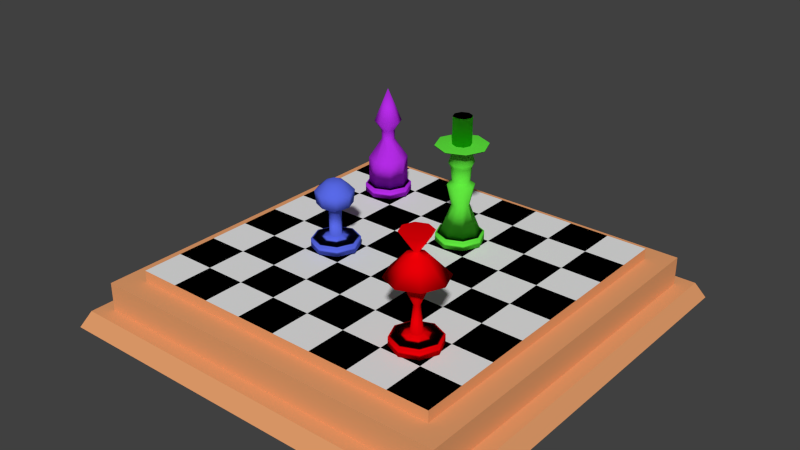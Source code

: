 # Source: Board.blend  (saved by Blender 2.76.0; exported with 4.5.12 LTS)
import bpy
from mathutils import Matrix  # noqa: F401  (used for matrix-valued properties, if any)

bpy.ops.wm.read_factory_settings(use_empty=True)
scene = bpy.context.scene
scene.name = 'Scene'

# ---- collections
col_collection_1 = bpy.data.collections.new('Collection 1'); scene.collection.children.link(col_collection_1)

# ---- materials (node trees are filled in below, after node groups)
mat_boardwood = bpy.data.materials.new('BoardWood')
mat_boardwood.alpha_threshold = 0.0
mat_boardwood.use_transparent_shadow = False
mat_boardwood.diffuse_color = (0.8, 0.3521, 0.1512, 1.0)
mat_boardwood.roughness = 0.5
mat_boardwhite = bpy.data.materials.new('BoardWhite')
mat_boardwhite.alpha_threshold = 0.0
mat_boardwhite.use_transparent_shadow = False
mat_boardwhite.roughness = 0.5
mat_boardblack = bpy.data.materials.new('BoardBlack')
mat_boardblack.alpha_threshold = 0.0
mat_boardblack.use_transparent_shadow = False
mat_boardblack.diffuse_color = (0.0, 0.0, 0.0, 1.0)
mat_boardblack.roughness = 0.5
mat_patiencepiece = bpy.data.materials.new('PatiencePiece')
mat_patiencepiece.alpha_threshold = 0.0
mat_patiencepiece.use_transparent_shadow = False
mat_patiencepiece.diffuse_color = (0.09789, 0.1415, 0.8, 1.0)
mat_patiencepiece.roughness = 0.5
mat_lupepiece = bpy.data.materials.new('LupePiece')
mat_lupepiece.alpha_threshold = 0.0
mat_lupepiece.use_transparent_shadow = False
mat_lupepiece.diffuse_color = (0.4673, 0.02469, 0.8, 1.0)
mat_lupepiece.roughness = 0.5
mat_linnellpiece = bpy.data.materials.new('LinnellPiece')
mat_linnellpiece.alpha_threshold = 0.0
mat_linnellpiece.use_transparent_shadow = False
mat_linnellpiece.diffuse_color = (0.1169, 0.8, 0.04898, 1.0)
mat_linnellpiece.roughness = 0.5
mat_jobimpiece = bpy.data.materials.new('JobimPiece')
mat_jobimpiece.alpha_threshold = 0.0
mat_jobimpiece.use_transparent_shadow = False
mat_jobimpiece.diffuse_color = (0.8, 0.0, 0.002309, 1.0)
mat_jobimpiece.roughness = 0.5

# ---- material node trees

# ---- world
world_world = bpy.data.worlds.new('World'); scene.world = world_world
world_world.color = (0.05088, 0.05088, 0.05088)
world_world.use_sun_shadow = False
world_world.sun_shadow_jitter_overblur = 0.0
world_world.cycles.sampling_method = 'MANUAL'
world_world.cycles.sample_map_resolution = 256

# ---- meshes
me_cube_001 = bpy.data.meshes.new('Cube.001')
me_cube_001.from_pydata([(0.5492, -0.5302, -4.505), (0.5511, -0.3966, -6.321), (0.5609, -0.535, -4.505), (0.6572, -0.4406, -6.321), (0.5658, -0.5467, -4.505), (0.7012, -0.5467, -6.321), (0.5609, -0.5584, -4.505), (0.6572, -0.6529, -6.321), (0.5492, -0.5632, -4.505), (0.5511, -0.6969, -6.321), (0.5376, -0.5584, -4.505), (0.4449, -0.6529, -6.321), (0.5327, -0.5467, -4.505), (0.4009, -0.5467, -6.321), (0.5376, -0.535, -4.505), (0.4449, -0.4406, -6.321), (0.5492, -0.5011, -5.64), (0.5815, -0.5145, -5.64), (0.5948, -0.5467, -5.64), (0.5815, -0.579, -5.64), (0.5492, -0.5923, -5.64), (0.517, -0.579, -5.64), (0.5037, -0.5467, -5.64), (0.517, -0.5145, -5.64), (0.5456, -0.4948, -7.628), (0.5824, -0.51, -7.628), (0.5976, -0.5467, -7.628), (0.5824, -0.5835, -7.628), (0.5456, -0.5987, -7.628), (0.5089, -0.5835, -7.628), (0.4937, -0.5467, -7.628), (0.5089, -0.51, -7.628), (0.5492, -0.6528, -2.532), (0.6242, -0.6217, -2.532), (0.4743, -0.4717, -2.532), (0.4432, -0.5467, -2.532), (0.6553, -0.5467, -2.532), (0.6242, -0.4717, -2.532), (0.4743, -0.6217, -2.532), (0.5492, -0.4407, -2.532), (0.5492, -0.4208, -1.875), (0.6383, -0.4577, -1.875), (0.6751, -0.5467, -1.875), (0.6383, -0.6358, -1.875), (0.5492, -0.6726, -1.875), (0.4602, -0.6358, -1.875), (0.4233, -0.5467, -1.875), (0.4602, -0.4577, -1.875), (0.5492, -0.6726, -2.472), (0.6383, -0.6358, -2.472), (0.4602, -0.4577, -2.472), (0.4233, -0.5467, -2.472), (0.6751, -0.5467, -2.472), (0.6383, -0.4577, -2.472), (0.4602, -0.6358, -2.472), (0.5492, -0.4208, -2.472), (0.6242, -0.6217, -2.532), (0.4432, -0.5467, -2.532), (0.6242, -0.4717, -2.532), (0.5492, -0.6528, -2.532), (0.4743, -0.4717, -2.532), (0.6553, -0.5467, -2.532), (0.4743, -0.6217, -2.532), (0.5492, -0.4407, -2.532), (0.5713, -0.5688, -2.682), (0.518, -0.5467, -2.682), (0.5713, -0.5247, -2.682), (0.5492, -0.5779, -2.682), (0.5272, -0.5247, -2.682), (0.5804, -0.5467, -2.682), (0.5272, -0.5688, -2.682), (0.5492, -0.5155, -2.682), (0.5789, -0.5171, -5.232), (0.5912, -0.5467, -5.232), (0.5789, -0.5764, -5.232), (0.5492, -0.5887, -5.232), (0.5196, -0.5764, -5.232), (0.5073, -0.5467, -5.232), (0.5196, -0.5171, -5.232), (0.5492, -0.5048, -5.232), (0.5456, -0.5328, -7.827), (0.5555, -0.5368, -7.827), (0.5596, -0.5467, -7.827), (0.5555, -0.5566, -7.827), (0.5456, -0.5607, -7.827), (0.5358, -0.5566, -7.827), (0.5317, -0.5467, -7.827), (0.5358, -0.5368, -7.827), (0.5456, -0.467, -9.087), (0.602, -0.4903, -9.087), (0.6254, -0.5467, -9.087), (0.602, -0.6031, -9.087), (0.5456, -0.6265, -9.087), (0.4892, -0.6031, -9.087), (0.4659, -0.5467, -9.087), (0.4892, -0.4903, -9.087), (-0.3259, -0.07816, -4.604), (-0.3259, -0.06192, -6.581), (-0.3027, -0.08776, -4.604), (-0.2913, -0.07627, -6.581), (-0.2931, -0.1109, -4.604), (-0.2769, -0.1109, -6.581), (-0.3027, -0.1341, -4.604), (-0.2913, -0.1456, -6.581), (-0.3259, -0.1437, -4.604), (-0.3259, -0.1599, -6.581), (-0.3491, -0.1341, -4.604), (-0.3606, -0.1456, -6.581), (-0.3587, -0.1109, -4.604), (-0.3749, -0.1109, -6.581), (-0.3491, -0.08776, -4.604), (-0.3606, -0.07627, -6.581), (-0.3259, -0.01052, -5.984), (-0.2549, -0.03993, -5.984), (-0.2255, -0.1109, -5.984), (-0.2549, -0.1819, -5.984), (-0.3259, -0.2113, -5.984), (-0.3969, -0.1819, -5.984), (-0.4263, -0.1109, -5.984), (-0.3969, -0.03993, -5.984), (-0.3277, -0.09398, -6.737), (-0.3157, -0.09894, -6.737), (-0.3107, -0.1109, -6.737), (-0.3157, -0.1229, -6.737), (-0.3277, -0.1279, -6.737), (-0.3397, -0.1229, -6.737), (-0.3446, -0.1109, -6.737), (-0.3397, -0.09894, -6.737), (-0.3259, -0.217, -2.631), (-0.2509, -0.1859, -2.631), (-0.4009, -0.03595, -2.631), (-0.4319, -0.1109, -2.631), (-0.2199, -0.1109, -2.631), (-0.2509, -0.03595, -2.631), (-0.4009, -0.1859, -2.631), (-0.3259, -0.004897, -2.631), (-0.3259, 0.01498, -1.974), (-0.2369, -0.02189, -1.974), (-0.2, -0.1109, -1.974), (-0.2369, -0.2, -1.974), (-0.3259, -0.2368, -1.974), (-0.4149, -0.2, -1.974), (-0.4518, -0.1109, -1.974), (-0.4149, -0.02189, -1.974), (-0.3259, -0.2368, -2.571), (-0.2369, -0.2, -2.571), (-0.4149, -0.02189, -2.571), (-0.4518, -0.1109, -2.571), (-0.2, -0.1109, -2.571), (-0.2369, -0.02189, -2.571), (-0.4149, -0.2, -2.571), (-0.3259, 0.01498, -2.571), (-0.2509, -0.1859, -2.631), (-0.4319, -0.1109, -2.631), (-0.2509, -0.03595, -2.631), (-0.3259, -0.217, -2.631), (-0.4009, -0.03595, -2.631), (-0.2199, -0.1109, -2.631), (-0.4009, -0.1859, -2.631), (-0.3259, -0.004897, -2.631), (-0.3038, -0.133, -2.782), (-0.3571, -0.1109, -2.782), (-0.3038, -0.08887, -2.782), (-0.3259, -0.1421, -2.782), (-0.348, -0.08887, -2.782), (-0.2947, -0.1109, -2.782), (-0.348, -0.133, -2.782), (-0.3259, -0.07973, -2.782), (-0.2606, -0.04562, -5.087), (-0.2336, -0.1109, -5.087), (-0.2606, -0.1762, -5.087), (-0.3259, -0.2033, -5.087), (-0.3912, -0.1762, -5.087), (-0.4183, -0.1109, -5.087), (-0.3912, -0.04562, -5.087), (-0.3259, -0.01857, -5.087), (0.1107, 0.3873, -4.558), (0.1107, 0.4076, -7.542), (0.1437, 0.3736, -4.558), (0.158, 0.388, -7.542), (0.1573, 0.3407, -4.558), (0.1776, 0.3407, -7.542), (0.1437, 0.3077, -4.558), (0.158, 0.2933, -7.542), (0.1107, 0.294, -4.558), (0.1107, 0.2737, -7.542), (0.07771, 0.3077, -4.558), (0.06337, 0.2933, -7.542), (0.06405, 0.3407, -4.558), (0.04377, 0.3407, -7.542), (0.07771, 0.3736, -4.558), (0.06337, 0.388, -7.542), (0.1107, 0.412, -5.996), (0.1611, 0.3911, -5.996), (0.182, 0.3407, -5.996), (0.1611, 0.2902, -5.996), (0.1107, 0.2693, -5.996), (0.06025, 0.2902, -5.996), (0.03936, 0.3407, -5.996), (0.06025, 0.3911, -5.996), (0.1107, 0.3803, -8.7), (0.1387, 0.3687, -8.7), (0.1503, 0.3407, -8.7), (0.1387, 0.3126, -8.7), (0.1107, 0.301, -8.7), (0.08265, 0.3126, -8.7), (0.07103, 0.3407, -8.7), (0.08265, 0.3687, -8.7), (0.1107, 0.2346, -2.585), (0.1857, 0.2657, -2.585), (0.03571, 0.4156, -2.585), (0.004652, 0.3407, -2.585), (0.2167, 0.3407, -2.585), (0.1857, 0.4156, -2.585), (0.03571, 0.2657, -2.585), (0.1107, 0.4467, -2.585), (0.1107, 0.4666, -1.928), (0.1997, 0.4297, -1.928), (0.2366, 0.3407, -1.928), (0.1997, 0.2516, -1.928), (0.1107, 0.2147, -1.928), (0.02165, 0.2516, -1.928), (-0.01523, 0.3407, -1.928), (0.02165, 0.4297, -1.928), (0.1107, 0.2147, -2.526), (0.1997, 0.2516, -2.526), (0.02165, 0.4297, -2.526), (-0.01523, 0.3407, -2.526), (0.2366, 0.3407, -2.526), (0.1997, 0.4297, -2.526), (0.02165, 0.2516, -2.526), (0.1107, 0.4666, -2.526), (0.1857, 0.2657, -2.585), (0.004652, 0.3407, -2.585), (0.1857, 0.4156, -2.585), (0.1107, 0.2346, -2.585), (0.03571, 0.4156, -2.585), (0.2167, 0.3407, -2.585), (0.03571, 0.2657, -2.585), (0.1107, 0.4467, -2.585), (0.1107, 0.4763, -8.728), (0.2066, 0.4366, -8.728), (0.2464, 0.3407, -8.728), (0.2066, 0.2447, -8.728), (0.1107, 0.205, -8.728), (0.01475, 0.2447, -8.728), (-0.02499, 0.3407, -8.728), (0.01475, 0.4366, -8.728), (0.1107, 0.4763, -8.804), (0.2066, 0.4366, -8.804), (0.2464, 0.3407, -8.804), (0.2066, 0.2447, -8.804), (0.1107, 0.205, -8.804), (0.01475, 0.2447, -8.804), (-0.02499, 0.3407, -8.804), (0.01475, 0.4366, -8.804), (0.1107, 0.3905, -8.804), (0.1459, 0.3759, -8.804), (0.1605, 0.3407, -8.804), (0.1459, 0.3054, -8.804), (0.1107, 0.2909, -8.804), (0.07547, 0.3054, -8.804), (0.06088, 0.3407, -8.804), (0.07547, 0.3759, -8.804), (0.1107, 0.3905, -10.72), (0.1459, 0.3759, -10.72), (0.1605, 0.3407, -10.72), (0.1459, 0.3054, -10.72), (0.1107, 0.2909, -10.72), (0.07547, 0.3054, -10.72), (0.06088, 0.3407, -10.72), (0.07547, 0.3759, -10.72), (0.1492, 0.3792, -7.25), (0.1107, 0.3952, -7.25), (0.1107, 0.3862, -6.219), (0.1652, 0.3407, -7.25), (0.1492, 0.3021, -7.25), (0.1107, 0.2862, -7.25), (0.07216, 0.3021, -7.25), (0.0562, 0.3407, -7.25), (0.07216, 0.3792, -7.25), (0.1429, 0.3729, -6.219), (0.1563, 0.3407, -6.219), (0.1429, 0.3084, -6.219), (0.1107, 0.2951, -6.219), (0.07846, 0.3084, -6.219), (0.06511, 0.3407, -6.219), (0.07846, 0.3729, -6.219), (-0.5488, 0.6647, -4.605), (-0.5488, 0.6322, -7.365), (-0.4738, 0.6336, -4.605), (-0.4968, 0.6107, -7.365), (-0.4428, 0.5586, -4.605), (-0.4752, 0.5586, -7.365), (-0.4738, 0.4837, -4.605), (-0.4968, 0.5066, -7.365), (-0.5488, 0.4526, -4.605), (-0.5488, 0.4851, -7.365), (-0.6238, 0.4837, -4.605), (-0.6009, 0.5066, -7.365), (-0.6549, 0.5586, -4.605), (-0.6224, 0.5586, -7.365), (-0.6238, 0.6336, -4.605), (-0.6009, 0.6107, -7.365), (-0.5488, 0.5937, -5.985), (-0.524, 0.5835, -5.985), (-0.5137, 0.5586, -5.985), (-0.524, 0.5338, -5.985), (-0.5488, 0.5236, -5.985), (-0.5736, 0.5338, -5.985), (-0.5839, 0.5586, -5.985), (-0.5736, 0.5835, -5.985), (-0.5488, 0.5586, -9.728), (-0.5488, 0.4526, -2.632), (-0.4738, 0.4837, -2.632), (-0.6238, 0.6336, -2.632), (-0.6549, 0.5586, -2.632), (-0.4428, 0.5586, -2.632), (-0.4738, 0.6336, -2.632), (-0.6238, 0.4837, -2.632), (-0.5488, 0.6647, -2.632), (-0.5488, 0.6846, -1.975), (-0.4598, 0.6477, -1.975), (-0.4229, 0.5586, -1.975), (-0.4598, 0.4696, -1.975), (-0.5488, 0.4327, -1.975), (-0.6379, 0.4696, -1.975), (-0.6747, 0.5586, -1.975), (-0.6379, 0.6477, -1.975), (-0.5488, 0.4327, -2.572), (-0.4598, 0.4696, -2.572), (-0.6379, 0.6477, -2.572), (-0.6747, 0.5586, -2.572), (-0.4229, 0.5586, -2.572), (-0.4598, 0.6477, -2.572), (-0.6379, 0.4696, -2.572), (-0.5488, 0.6846, -2.572), (-0.4738, 0.4837, -2.632), (-0.6549, 0.5586, -2.632), (-0.4738, 0.6336, -2.632), (-0.5488, 0.4526, -2.632), (-0.6238, 0.6336, -2.632), (-0.4428, 0.5586, -2.632), (-0.6238, 0.4837, -2.632), (-0.5488, 0.6647, -2.632), (-0.5488, 0.5954, -6.675), (-0.5228, 0.5846, -6.675), (-0.5121, 0.5586, -6.675), (-0.5228, 0.5327, -6.675), (-0.5488, 0.5219, -6.675), (-0.5748, 0.5327, -6.675), (-0.5856, 0.5586, -6.675), (-0.5748, 0.5846, -6.675), (-1.0, -1.0, -1.0), (-1.0, -1.0, 1.0), (-1.0, 1.0, -1.0), (-1.0, 1.0, 1.0), (1.0, -1.0, -1.0), (1.0, -1.0, 1.0), (1.0, 1.0, -1.0), (1.0, 1.0, 1.0), (-0.8785, 0.8785, -1.0), (-0.8785, -0.8785, -1.0), (0.8785, 0.8785, -1.0), (0.8785, -0.8785, -1.0), (0.0, 1.0, 1.0), (0.0, 1.0, -1.0), (0.0, -1.0, 1.0), (0.0, -1.0, -1.0), (0.0, 0.8785, -1.0), (0.0, -0.8785, -1.0), (-0.5, 1.0, -1.0), (-0.5, -1.0, 1.0), (-0.4392, 0.8785, -1.0), (-0.5, 1.0, 1.0), (-0.5, -1.0, -1.0), (-0.4392, -0.8785, -1.0), (0.5, 1.0, 1.0), (0.5, -1.0, -1.0), (0.4392, -0.8785, -1.0), (0.5, 1.0, -1.0), (0.5, -1.0, 1.0), (0.4392, 0.8785, -1.0), (-0.75, 1.0, -1.0), (-0.75, -1.0, 1.0), (-0.6589, 0.8785, -1.0), (-0.75, 1.0, 1.0), (-0.75, -1.0, -1.0), (-0.6589, -0.8785, -1.0), (-0.25, 1.0, 1.0), (-0.25, -1.0, -1.0), (-0.2196, -0.8785, -1.0), (-0.25, 1.0, -1.0), (-0.25, -1.0, 1.0), (-0.2196, 0.8785, -1.0), (0.25, 1.0, -1.0), (0.25, -1.0, 1.0), (0.2196, 0.8785, -1.0), (0.25, 1.0, 1.0), (0.25, -1.0, -1.0), (0.2196, -0.8785, -1.0), (0.75, 1.0, 1.0), (0.75, -1.0, -1.0), (0.6589, -0.8785, -1.0), (0.75, 1.0, -1.0), (0.75, -1.0, 1.0), (0.6589, 0.8785, -1.0), (-1.0, 0.0, 1.0), (-1.0, 0.0, -1.0), (1.0, 0.0, 1.0), (1.0, 0.0, -1.0), (-0.8785, 0.0, -1.0), (0.8785, 0.0, -1.0), (0.5625, -0.8438, 2.16), (-0.5625, -0.8438, 2.16), (1.734e-11, -0.8438, 2.16), (1.125, -0.8438, 2.16), (-1.125, -0.5625, 2.16), (0.8438, -0.5625, 2.16), (0.2813, -0.5625, 2.16), (-1.0, 0.5, 1.0), (1.0, 0.5, -1.0), (0.8785, 0.4392, -1.0), (-1.0, 0.5, -1.0), (1.0, 0.5, 1.0), (-0.8785, 0.4392, -1.0), (-0.2813, -0.5625, 2.16), (-0.8438, -0.5625, 2.16), (0.5625, -0.5625, 2.16), (-0.5625, -0.5625, 2.16), (1.734e-11, -0.5625, 2.16), (1.125, -0.5625, 2.16), (0.8438, 0.5625, 2.16), (-1.0, -0.5, -1.0), (1.0, -0.5, 1.0), (-0.8785, -0.4392, -1.0), (0.2813, 0.5625, 2.16), (-0.2813, 0.5625, 2.16), (-0.8438, 0.5625, 2.16), (0.5625, 0.5625, 2.16), (-0.5625, 0.5625, 2.16), (1.734e-11, 0.5625, 2.16), (1.125, 0.5625, 2.16), (-1.0, -0.5, 1.0), (1.0, -0.5, -1.0), (0.8785, -0.4392, -1.0), (-1.0, -0.75, -1.0), (1.0, -0.75, 1.0), (-0.8785, -0.6589, -1.0), (-1.125, 0.5625, 2.16), (0.8438, -3.398e-10, 2.16), (0.2813, -3.398e-10, 2.16), (-0.2813, -3.398e-10, 2.16), (-0.8438, -3.398e-10, 2.16), (0.5625, -3.398e-10, 2.16), (-0.5625, -3.398e-10, 2.16), (-1.0, -0.75, 1.0), (1.0, -0.75, -1.0), (0.8785, -0.6589, -1.0), (-1.0, -0.25, 1.0), (1.0, -0.25, -1.0), (0.8785, -0.2196, -1.0), (-1.0, -0.25, -1.0), (1.0, -0.25, 1.0), (-0.8785, -0.2196, -1.0), (1.734e-11, -3.398e-10, 2.16), (1.125, -3.398e-10, 2.16), (-1.125, -3.398e-10, 2.16), (0.8438, -1.125, 2.16), (0.8438, 1.125, 2.16), (0.2813, 1.125, 2.16), (0.2813, -1.125, 2.16), (-1.0, 0.25, -1.0), (1.0, 0.25, 1.0), (-0.8785, 0.2196, -1.0), (-0.2813, -1.125, 2.16), (-0.2813, 1.125, 2.16), (-0.8438, 1.125, 2.16), (-0.8438, -1.125, 2.16), (0.5625, -1.125, 2.16), (0.5625, 1.125, 2.16), (-0.5625, 1.125, 2.16), (-1.0, 0.25, 1.0), (1.0, 0.25, -1.0), (0.8785, 0.2196, -1.0), (-1.0, 0.75, 1.0), (1.0, 0.75, -1.0), (0.8785, 0.6589, -1.0), (-1.0, 0.75, -1.0), (1.0, 0.75, 1.0), (-0.8785, 0.6589, -1.0), (-0.5625, -1.125, 2.16), (1.734e-11, -1.125, 2.16), (1.734e-11, 1.125, 2.16), (1.125, 1.125, 2.16), (1.125, -1.125, 2.16), (-1.125, 1.125, 2.16), (-1.125, -1.125, 2.16), (-1.079, -1.079, 1.0), (-1.079, 1.079, 1.0), (1.079, -1.079, 1.0), (1.079, 1.079, 1.0), (0.0, 1.079, 1.0), (0.0, -1.079, 1.0), (-0.5397, -1.079, 1.0), (-0.5397, 1.079, 1.0), (0.5397, 1.079, 1.0), (0.5397, -1.079, 1.0), (-0.8095, -1.079, 1.0), (-0.8095, 1.079, 1.0), (-0.2698, 1.079, 1.0), (-0.2698, -1.079, 1.0), (0.2698, -1.079, 1.0), (0.2698, 1.079, 1.0), (0.8095, 1.079, 1.0), (0.8095, -1.079, 1.0), (-1.079, 0.0, 1.0), (1.079, 0.0, 1.0), (-1.079, 0.5397, 1.0), (1.079, 0.5397, 1.0), (1.079, -0.5397, 1.0), (-1.079, -0.5397, 1.0), (1.079, -0.8095, 1.0), (-1.079, -0.8095, 1.0), (-1.079, -0.2698, 1.0), (1.079, -0.2698, 1.0), (1.079, 0.2698, 1.0), (-1.079, 0.2698, 1.0), (-1.079, 0.8095, 1.0), (1.079, 0.8095, 1.0), (-0.8438, -0.8438, 2.16), (-0.2813, -0.8438, 2.16), (0.2813, -0.8438, 2.16), (0.8438, -0.8438, 2.16), (-1.125, -0.8438, 2.16), (-1.125, -0.2813, 2.16), (1.125, -0.2813, 2.16), (1.734e-11, -0.2813, 2.16), (-0.5625, -0.2813, 2.16), (0.5625, -0.2813, 2.16), (-0.8438, -0.2813, 2.16), (-0.2813, -0.2813, 2.16), (0.2813, -0.2813, 2.16), (0.8438, -0.2813, 2.16), (1.125, 0.2813, 2.16), (1.734e-11, 0.2813, 2.16), (-0.5625, 0.2813, 2.16), (0.5625, 0.2813, 2.16), (-0.8438, 0.2813, 2.16), (-0.2813, 0.2813, 2.16), (0.2813, 0.2813, 2.16), (0.8438, 0.2813, 2.16), (-1.125, 0.2813, 2.16), (-1.125, 0.8438, 2.16), (1.125, 0.8438, 2.16), (1.734e-11, 0.8438, 2.16), (-0.5625, 0.8438, 2.16), (0.5625, 0.8438, 2.16), (-0.8438, 0.8438, 2.16), (-0.2813, 0.8438, 2.16), (0.2813, 0.8438, 2.16), (0.8438, 0.8438, 2.16), (-0.8785, 0.8785, -1.787), (-0.8785, -0.8785, -1.787), (0.8785, 0.8785, -1.787), (0.8785, -0.8785, -1.787), (0.0, 0.8785, -1.787), (0.0, -0.8785, -1.787), (-0.4392, 0.8785, -1.787), (-0.4392, -0.8785, -1.787), (0.4392, -0.8785, -1.787), (0.4392, 0.8785, -1.787), (-0.6589, 0.8785, -1.787), (-0.6589, -0.8785, -1.787), (-0.2196, -0.8785, -1.787), (-0.2196, 0.8785, -1.787), (0.2196, 0.8785, -1.787), (0.2196, -0.8785, -1.787), (0.6589, -0.8785, -1.787), (0.6589, 0.8785, -1.787), (-0.8785, 0.0, -1.787), (0.8785, 0.0, -1.787), (0.0, 0.0, -1.787), (-0.4392, 0.0, -1.787), (0.4392, 0.0, -1.787), (-0.6589, 0.0, -1.787), (-0.2196, 0.0, -1.787), (0.2196, 0.0, -1.787), (0.6589, 0.0, -1.787), (0.8785, 0.4392, -1.787), (-0.8785, 0.4392, -1.787), (0.0, 0.4392, -1.787), (-0.4392, 0.4392, -1.787), (0.4392, 0.4392, -1.787), (-0.6589, 0.4392, -1.787), (-0.2196, 0.4392, -1.787), (0.2196, 0.4392, -1.787), (0.6589, 0.4392, -1.787), (-0.8785, -0.4392, -1.787), (0.0, -0.4392, -1.787), (-0.4392, -0.4392, -1.787), (0.4392, -0.4392, -1.787), (-0.6589, -0.4392, -1.787), (-0.2196, -0.4392, -1.787), (0.2196, -0.4392, -1.787), (0.6589, -0.4392, -1.787), (0.8785, -0.4392, -1.787), (-0.8785, -0.6589, -1.787), (0.0, -0.6589, -1.787), (-0.4392, -0.6589, -1.787), (0.4392, -0.6589, -1.787), (-0.6589, -0.6589, -1.787), (-0.2196, -0.6589, -1.787), (0.2196, -0.6589, -1.787), (0.6589, -0.6589, -1.787), (0.8785, -0.6589, -1.787), (0.8785, -0.2196, -1.787), (-0.8785, -0.2196, -1.787), (0.0, -0.2196, -1.787), (-0.4392, -0.2196, -1.787), (0.4392, -0.2196, -1.787), (-0.6589, -0.2196, -1.787), (-0.2196, -0.2196, -1.787), (0.2196, -0.2196, -1.787), (0.6589, -0.2196, -1.787), (-0.8785, 0.2196, -1.787), (0.0, 0.2196, -1.787), (-0.4392, 0.2196, -1.787), (0.4392, 0.2196, -1.787), (-0.6589, 0.2196, -1.787), (-0.2196, 0.2196, -1.787), (0.2196, 0.2196, -1.787), (0.6589, 0.2196, -1.787), (0.8785, 0.2196, -1.787), (0.8785, 0.6589, -1.787), (-0.8785, 0.6589, -1.787), (0.0, 0.6589, -1.787), (-0.4392, 0.6589, -1.787), (0.4392, 0.6589, -1.787), (-0.6589, 0.6589, -1.787), (-0.2196, 0.6589, -1.787), (0.2196, 0.6589, -1.787), (0.6589, 0.6589, -1.787), (0.07547, 0.3759, -8.804), (0.1107, 0.3905, -8.804), (0.07547, 0.3054, -8.804), (0.06088, 0.3407, -8.804), (0.1459, 0.3054, -8.804), (0.1107, 0.2909, -8.804), (0.1459, 0.3759, -8.804), (0.1605, 0.3407, -8.804), (0.1107, 0.2909, -10.72), (0.07547, 0.3054, -10.72), (0.1605, 0.3407, -10.72), (0.1459, 0.3054, -10.72), (0.1107, 0.3905, -10.72), (0.1459, 0.3759, -10.72), (0.07547, 0.3759, -10.72), (0.06088, 0.3407, -10.72)], [], [(16, 17, 3, 1), (17, 18, 5, 3), (18, 19, 7, 5), (19, 20, 9, 7), (20, 21, 11, 9), (21, 22, 13, 11), (7, 27, 26, 5), (23, 16, 1, 15), (22, 23, 15, 13), (77, 78, 23, 22), (78, 79, 16, 23), (76, 77, 22, 21), (75, 76, 21, 20), (74, 75, 20, 19), (73, 74, 19, 18), (72, 73, 18, 17), (79, 72, 17, 16), (27, 83, 82, 26), (13, 30, 29, 11), (9, 28, 27, 7), (15, 31, 30, 13), (5, 26, 25, 3), (11, 29, 28, 9), (1, 24, 31, 15), (3, 25, 24, 1), (32, 48, 54, 38), (35, 51, 50, 34), (36, 52, 49, 33), (34, 50, 55, 39), (37, 53, 52, 36), (33, 49, 48, 32), (38, 54, 51, 35), (39, 55, 53, 37), (62, 38, 35, 57), (61, 36, 33, 56), (63, 39, 37, 58), (60, 34, 39, 63), (59, 32, 38, 62), (58, 37, 36, 61), (57, 35, 34, 60), (56, 33, 32, 59), (49, 43, 44, 48), (40, 47, 46, 45, 44, 43, 42, 41), (51, 46, 47, 50), (53, 41, 42, 52), (48, 44, 45, 54), (50, 47, 40, 55), (55, 40, 41, 53), (52, 42, 43, 49), (54, 45, 46, 51), (64, 56, 59, 67), (65, 57, 60, 68), (66, 58, 61, 69), (67, 59, 62, 70), (68, 60, 63, 71), (71, 63, 58, 66), (69, 61, 56, 64), (70, 62, 57, 65), (10, 70, 65, 12), (4, 69, 64, 6), (0, 71, 66, 2), (14, 68, 71, 0), (8, 67, 70, 10), (2, 66, 69, 4), (12, 65, 68, 14), (6, 64, 67, 8), (0, 2, 72, 79), (2, 4, 73, 72), (4, 6, 74, 73), (6, 8, 75, 74), (8, 10, 76, 75), (10, 12, 77, 76), (14, 0, 79, 78), (12, 14, 78, 77), (81, 89, 88, 80), (25, 81, 80, 24), (24, 80, 87, 31), (30, 86, 85, 29), (28, 84, 83, 27), (26, 82, 81, 25), (31, 87, 86, 30), (29, 85, 84, 28), (89, 90, 91, 92, 93, 94, 95, 88), (80, 88, 95, 87), (86, 94, 93, 85), (84, 92, 91, 83), (82, 90, 89, 81), (87, 95, 94, 86), (85, 93, 92, 84), (83, 91, 90, 82), (112, 113, 99, 97), (113, 114, 101, 99), (114, 115, 103, 101), (115, 116, 105, 103), (116, 117, 107, 105), (117, 118, 109, 107), (103, 123, 122, 101), (119, 112, 97, 111), (118, 119, 111, 109), (173, 174, 119, 118), (174, 175, 112, 119), (172, 173, 118, 117), (171, 172, 117, 116), (170, 171, 116, 115), (169, 170, 115, 114), (168, 169, 114, 113), (175, 168, 113, 112), (121, 122, 123, 124, 125, 126, 127, 120), (109, 126, 125, 107), (105, 124, 123, 103), (111, 127, 126, 109), (101, 122, 121, 99), (107, 125, 124, 105), (97, 120, 127, 111), (99, 121, 120, 97), (128, 144, 150, 134), (131, 147, 146, 130), (132, 148, 145, 129), (130, 146, 151, 135), (133, 149, 148, 132), (129, 145, 144, 128), (134, 150, 147, 131), (135, 151, 149, 133), (158, 134, 131, 153), (157, 132, 129, 152), (159, 135, 133, 154), (156, 130, 135, 159), (155, 128, 134, 158), (154, 133, 132, 157), (153, 131, 130, 156), (152, 129, 128, 155), (145, 139, 140, 144), (136, 143, 142, 141, 140, 139, 138, 137), (147, 142, 143, 146), (149, 137, 138, 148), (144, 140, 141, 150), (146, 143, 136, 151), (151, 136, 137, 149), (148, 138, 139, 145), (150, 141, 142, 147), (160, 152, 155, 163), (161, 153, 156, 164), (162, 154, 157, 165), (163, 155, 158, 166), (164, 156, 159, 167), (167, 159, 154, 162), (165, 157, 152, 160), (166, 158, 153, 161), (106, 166, 161, 108), (100, 165, 160, 102), (96, 167, 162, 98), (110, 164, 167, 96), (104, 163, 166, 106), (98, 162, 165, 100), (108, 161, 164, 110), (102, 160, 163, 104), (96, 98, 168, 175), (98, 100, 169, 168), (100, 102, 170, 169), (102, 104, 171, 170), (104, 106, 172, 171), (106, 108, 173, 172), (110, 96, 175, 174), (108, 110, 174, 173), (192, 274, 287, 199), (199, 287, 286, 198), (187, 278, 279, 189), (193, 281, 274, 192), (177, 273, 272, 179), (194, 282, 281, 193), (183, 203, 202, 181), (191, 280, 273, 177), (181, 275, 276, 183), (188, 190, 199, 198), (190, 176, 192, 199), (186, 188, 198, 197), (184, 186, 197, 196), (182, 184, 196, 195), (180, 182, 195, 194), (178, 180, 194, 193), (176, 178, 193, 192), (207, 247, 246, 206), (189, 206, 205, 187), (185, 204, 203, 183), (191, 207, 206, 189), (181, 202, 201, 179), (187, 205, 204, 185), (177, 200, 207, 191), (179, 201, 200, 177), (208, 224, 230, 214), (211, 227, 226, 210), (212, 228, 225, 209), (210, 226, 231, 215), (213, 229, 228, 212), (209, 225, 224, 208), (214, 230, 227, 211), (215, 231, 229, 213), (238, 214, 211, 233), (237, 212, 209, 232), (239, 215, 213, 234), (236, 210, 215, 239), (235, 208, 214, 238), (234, 213, 212, 237), (233, 211, 210, 236), (232, 209, 208, 235), (225, 219, 220, 224), (216, 223, 222, 221, 220, 219, 218, 217), (227, 222, 223, 226), (229, 217, 218, 228), (224, 220, 221, 230), (226, 223, 216, 231), (231, 216, 217, 229), (228, 218, 219, 225), (230, 221, 222, 227), (182, 232, 235, 184), (188, 233, 236, 190), (178, 234, 237, 180), (184, 235, 238, 186), (190, 236, 239, 176), (176, 239, 234, 178), (180, 237, 232, 182), (186, 238, 233, 188), (244, 252, 251, 243), (205, 245, 244, 204), (203, 243, 242, 202), (201, 241, 240, 200), (200, 240, 247, 207), (206, 246, 245, 205), (204, 244, 243, 203), (202, 242, 241, 201), (644, 256, 263, 643), (242, 250, 249, 241), (247, 255, 254, 246), (245, 253, 252, 244), (243, 251, 250, 242), (241, 249, 248, 240), (240, 248, 255, 247), (246, 254, 253, 245), (652, 269, 268, 651), (646, 262, 261, 645), (648, 260, 259, 647), (650, 258, 257, 649), (643, 263, 262, 646), (645, 261, 260, 648), (647, 259, 258, 650), (649, 257, 256, 644), (265, 266, 267, 268, 269, 270, 271, 264), (654, 267, 266, 653), (656, 265, 264, 655), (655, 264, 271, 657), (658, 270, 269, 652), (651, 268, 267, 654), (653, 266, 265, 656), (657, 271, 270, 658), (274, 281, 272, 273), (281, 282, 275, 272), (282, 283, 276, 275), (283, 284, 277, 276), (284, 285, 278, 277), (285, 286, 279, 278), (287, 274, 273, 280), (286, 287, 280, 279), (183, 276, 277, 185), (198, 286, 285, 197), (179, 272, 275, 181), (189, 279, 280, 191), (197, 285, 284, 196), (196, 284, 283, 195), (185, 277, 278, 187), (195, 283, 282, 194), (345, 346, 291, 289), (346, 347, 293, 291), (347, 348, 295, 293), (348, 349, 297, 295), (349, 350, 299, 297), (350, 351, 301, 299), (352, 345, 289, 303), (351, 352, 303, 301), (300, 302, 311, 310), (302, 288, 304, 311), (298, 300, 310, 309), (296, 298, 309, 308), (294, 296, 308, 307), (292, 294, 307, 306), (290, 292, 306, 305), (288, 290, 305, 304), (313, 329, 335, 319), (316, 332, 331, 315), (317, 333, 330, 314), (315, 331, 336, 320), (318, 334, 333, 317), (314, 330, 329, 313), (319, 335, 332, 316), (320, 336, 334, 318), (343, 319, 316, 338), (342, 317, 314, 337), (344, 320, 318, 339), (341, 315, 320, 344), (340, 313, 319, 343), (339, 318, 317, 342), (338, 316, 315, 341), (337, 314, 313, 340), (330, 324, 325, 329), (321, 328, 327, 326, 325, 324, 323, 322), (332, 327, 328, 331), (334, 322, 323, 333), (329, 325, 326, 335), (331, 328, 321, 336), (336, 321, 322, 334), (333, 323, 324, 330), (335, 326, 327, 332), (294, 337, 340, 296), (300, 338, 341, 302), (290, 339, 342, 292), (296, 340, 343, 298), (302, 341, 344, 288), (288, 344, 339, 290), (292, 342, 337, 294), (298, 343, 338, 300), (310, 311, 352, 351), (311, 304, 345, 352), (309, 310, 351, 350), (308, 309, 350, 349), (307, 308, 349, 348), (306, 307, 348, 347), (305, 306, 347, 346), (304, 305, 346, 345), (295, 312, 293), (301, 312, 299), (297, 312, 295), (303, 312, 301), (293, 312, 291), (299, 312, 297), (289, 312, 303), (291, 312, 289), (485, 356, 355, 488), (401, 360, 359, 404), (447, 358, 357, 457), (384, 354, 353, 387), (404, 359, 363, 406), (416, 431, 418, 533), (387, 353, 362, 388), (457, 357, 364, 458), (488, 355, 361, 490), (399, 368, 370, 400), (413, 428, 419, 532), (392, 366, 369, 394), (396, 367, 368, 399), (389, 365, 366, 392), (386, 374, 371, 383), (383, 371, 373, 385), (390, 375, 376, 391), (415, 430, 426, 531), (393, 372, 375, 390), (405, 381, 378, 402), (414, 429, 427, 530), (402, 378, 379, 403), (395, 380, 382, 397), (398, 377, 380, 395), (355, 383, 385, 361), (356, 386, 383, 355), (375, 387, 388, 376), (533, 418, 428, 413), (372, 384, 387, 375), (367, 393, 390, 368), (531, 426, 429, 414), (368, 390, 391, 370), (374, 389, 392, 371), (371, 392, 394, 373), (365, 398, 395, 366), (366, 395, 397, 369), (381, 396, 399, 378), (532, 419, 430, 415), (378, 399, 400, 379), (357, 402, 403, 364), (530, 427, 417, 534), (358, 405, 402, 357), (380, 404, 406, 382), (377, 401, 404, 380), (548, 438, 449, 552), (550, 436, 441, 545), (549, 437, 440, 546), (551, 432, 439, 547), (546, 440, 438, 548), (545, 441, 437, 549), (547, 439, 436, 550), (462, 408, 411, 464), (483, 410, 412, 484), (544, 442, 432, 551), (473, 409, 410, 483), (459, 407, 408, 462), (489, 424, 421, 486), (486, 421, 422, 487), (540, 453, 467, 535), (542, 451, 465, 537), (541, 452, 455, 538), (543, 450, 454, 539), (538, 455, 453, 540), (537, 465, 452, 541), (539, 454, 451, 542), (472, 423, 425, 474), (536, 466, 450, 543), (482, 420, 423, 472), (456, 443, 433, 446), (554, 494, 469, 561), (446, 433, 435, 448), (557, 480, 470, 560), (555, 493, 476, 559), (556, 481, 477, 558), (561, 469, 480, 557), (559, 476, 481, 556), (560, 470, 493, 555), (558, 477, 496, 553), (460, 444, 445, 461), (463, 434, 444, 460), (363, 487, 634, 564), (356, 485, 528, 499), (389, 374, 505, 510), (490, 361, 562, 635), (403, 379, 570, 578), (396, 381, 507, 512), (424, 489, 529, 519), (361, 385, 572, 562), (362, 448, 607, 563), (443, 456, 523, 521), (463, 409, 517, 525), (422, 484, 633, 589), (456, 354, 498, 523), (435, 464, 617, 598), (353, 446, 448, 362), (370, 391, 574, 567), (489, 360, 501, 529), (354, 456, 446, 353), (444, 457, 458, 445), (434, 447, 457, 444), (409, 463, 460, 410), (410, 460, 461, 412), (443, 459, 462, 433), (482, 407, 516, 527), (448, 435, 598, 607), (433, 462, 464, 435), (461, 445, 606, 616), (409, 473, 526, 517), (474, 425, 590, 625), (401, 377, 506, 514), (434, 463, 525, 520), (487, 422, 589, 634), (369, 397, 576, 566), (447, 434, 520, 522), (407, 459, 524, 516), (376, 388, 573, 569), (382, 406, 579, 571), (473, 424, 519, 526), (354, 384, 508, 498), (388, 362, 563, 573), (407, 482, 472, 408), (420, 482, 527, 518), (373, 394, 575, 568), (408, 472, 474, 411), (394, 369, 566, 575), (459, 443, 521, 524), (379, 400, 577, 570), (485, 420, 518, 528), (367, 396, 512, 503), (400, 370, 567, 577), (385, 373, 568, 572), (374, 386, 509, 505), (381, 405, 515, 507), (406, 363, 564, 579), (391, 376, 569, 574), (358, 447, 522, 500), (365, 389, 510, 502), (445, 458, 615, 606), (424, 473, 483, 421), (421, 483, 484, 422), (359, 486, 487, 363), (360, 489, 486, 359), (412, 461, 616, 581), (372, 393, 511, 504), (386, 356, 499, 509), (458, 364, 565, 615), (364, 403, 578, 565), (393, 367, 503, 511), (360, 401, 514, 501), (397, 382, 571, 576), (425, 490, 635, 590), (377, 398, 513, 506), (384, 372, 504, 508), (484, 412, 581, 633), (398, 365, 502, 513), (464, 411, 580, 617), (423, 488, 490, 425), (411, 474, 625, 580), (405, 358, 500, 515), (420, 485, 488, 423), (528, 518, 449, 553), (512, 507, 479, 471), (520, 525, 536, 431), (503, 512, 471, 492), (502, 510, 476, 493), (511, 503, 492, 475), (523, 498, 497, 534), (498, 508, 478, 497), (519, 529, 554, 442), (526, 519, 442, 544), (510, 505, 481, 476), (500, 522, 416, 495), (518, 527, 552, 449), (501, 514, 469, 494), (509, 499, 496, 477), (525, 517, 466, 536), (499, 528, 553, 496), (521, 523, 534, 417), (508, 504, 491, 478), (517, 526, 544, 466), (524, 521, 417, 535), (516, 524, 535, 467), (507, 515, 468, 479), (527, 516, 467, 552), (506, 513, 470, 480), (515, 500, 495, 468), (522, 520, 431, 416), (514, 506, 480, 469), (505, 509, 477, 481), (529, 501, 494, 554), (504, 511, 475, 491), (513, 502, 493, 470), (495, 416, 533, 468), (479, 413, 532, 471), (492, 415, 531, 475), (491, 414, 530, 478), (468, 533, 413, 479), (475, 531, 414, 491), (471, 532, 415, 492), (478, 530, 534, 497), (427, 540, 535, 417), (419, 542, 537, 430), (426, 541, 538, 429), (418, 543, 539, 428), (429, 538, 540, 427), (430, 537, 541, 426), (428, 539, 542, 419), (431, 536, 543, 418), (453, 548, 552, 467), (451, 550, 545, 465), (452, 549, 546, 455), (450, 551, 547, 454), (455, 546, 548, 453), (465, 545, 549, 452), (454, 547, 550, 451), (466, 544, 551, 450), (442, 554, 561, 432), (439, 557, 560, 436), (441, 555, 559, 437), (440, 556, 558, 438), (432, 561, 557, 439), (437, 559, 556, 440), (436, 560, 555, 441), (438, 558, 553, 449), (642, 579, 564, 634), (640, 575, 566, 636), (639, 572, 568, 637), (641, 576, 571, 638), (635, 562, 572, 639), (637, 568, 575, 640), (636, 566, 576, 641), (638, 571, 579, 642), (620, 584, 588, 624), (618, 582, 587, 623), (619, 583, 586, 622), (617, 580, 585, 621), (623, 587, 584, 620), (621, 585, 583, 619), (622, 586, 582, 618), (624, 588, 581, 616), (628, 593, 597, 632), (626, 591, 596, 631), (627, 592, 595, 630), (625, 590, 594, 629), (631, 596, 593, 628), (629, 594, 592, 627), (630, 595, 591, 626), (632, 597, 589, 633), (614, 605, 606, 615), (612, 603, 599, 608), (611, 602, 600, 609), (613, 604, 601, 610), (607, 598, 602, 611), (609, 600, 603, 612), (608, 599, 604, 613), (610, 601, 605, 614), (570, 610, 614, 578), (567, 608, 613, 577), (569, 609, 612, 574), (563, 607, 611, 573), (577, 613, 610, 570), (573, 611, 609, 569), (574, 612, 608, 567), (578, 614, 615, 565), (605, 624, 616, 606), (603, 622, 618, 599), (602, 621, 619, 600), (604, 623, 620, 601), (598, 617, 621, 602), (600, 619, 622, 603), (599, 618, 623, 604), (601, 620, 624, 605), (588, 632, 633, 581), (586, 630, 626, 582), (585, 629, 627, 583), (587, 631, 628, 584), (580, 625, 629, 585), (583, 627, 630, 586), (582, 626, 631, 587), (584, 628, 632, 588), (593, 638, 642, 597), (591, 636, 641, 596), (592, 637, 640, 595), (590, 635, 639, 594), (596, 641, 638, 593), (594, 639, 637, 592), (595, 640, 636, 591), (597, 642, 634, 589), (249, 649, 644, 248), (251, 647, 650, 250), (253, 645, 648, 252), (255, 643, 646, 254), (250, 650, 649, 249), (252, 648, 647, 251), (254, 646, 645, 253), (248, 644, 643, 255), (263, 657, 658, 262), (258, 653, 656, 257), (260, 651, 654, 259), (262, 658, 652, 261), (256, 655, 657, 263), (257, 656, 655, 256), (259, 654, 653, 258), (261, 652, 651, 260)])
me_cube_001.polygons.foreach_set('use_smooth', [1, 1, 1, 1, 1, 1, 1, 1, 1, 1, 1, 1, 1, 1, 1, 1, 1, 1, 1, 1, 1, 1, 1, 1, 1, 1, 1, 1, 1, 1, 1, 1, 1, 1, 1, 1, 1, 1, 1, 1, 1, 1, 1, 1, 1, 1, 1, 1, 1, 1, 1, 1, 1, 1, 1, 1, 1, 1, 1, 1, 1, 1, 1, 1, 1, 1, 1, 1, 1, 1, 1, 1, 1, 1, 1, 1, 1, 1, 1, 1, 1, 1, 1, 1, 1, 1, 1, 1, 1, 1, 1, 1, 1, 1, 1, 1, 1, 1, 1, 1, 1, 1, 1, 1, 1, 1, 1, 1, 1, 1, 1, 1, 1, 1, 1, 1, 1, 1, 1, 1, 1, 1, 1, 1, 1, 1, 1, 1, 1, 1, 1, 1, 1, 1, 1, 1, 1, 1, 1, 1, 1, 1, 1, 1, 1, 1, 1, 1, 1, 1, 1, 1, 1, 1, 1, 1, 1, 1, 1, 1, 1, 1, 1, 1, 1, 1, 1, 1, 1, 1, 1, 1, 1, 1, 1, 1, 1, 1, 1, 1, 1, 1, 1, 1, 1, 1, 1, 1, 1, 1, 1, 1, 1, 1, 1, 1, 1, 1, 1, 1, 1, 1, 1, 1, 1, 1, 1, 1, 1, 1, 1, 1, 1, 1, 1, 1, 1, 1, 1, 1, 1, 1, 1, 1, 1, 1, 1, 1, 1, 1, 1, 1, 1, 1, 1, 1, 1, 1, 1, 1, 1, 1, 1, 1, 1, 1, 1, 1, 1, 1, 1, 1, 1, 1, 1, 1, 1, 1, 1, 1, 1, 1, 1, 1, 1, 1, 1, 1, 1, 1, 1, 1, 1, 1, 1, 1, 1, 1, 1, 1, 1, 1, 1, 1, 1, 1, 1, 1, 1, 1, 1, 1, 1, 1, 1, 1, 1, 1, 1, 1, 1, 1, 1, 1, 1, 1, 1, 1, 1, 1, 1, 1, 1, 1, 1, 1, 1, 1, 1, 1, 1, 1, 1, 1, 1, 1, 1, 1, 1, 1, 1, 1, 1, 1, 1, 0, 0, 0, 0, 0, 0, 0, 0, 0, 0, 0, 0, 0, 0, 0, 0, 0, 0, 0, 0, 0, 0, 0, 0, 0, 0, 0, 0, 0, 0, 0, 0, 0, 0, 0, 0, 0, 0, 0, 0, 0, 0, 0, 0, 0, 0, 0, 0, 0, 0, 0, 0, 0, 0, 0, 0, 0, 0, 0, 0, 0, 0, 0, 0, 0, 0, 0, 0, 0, 0, 0, 0, 0, 0, 0, 0, 0, 0, 0, 0, 0, 0, 0, 0, 0, 0, 0, 0, 0, 0, 0, 0, 0, 0, 0, 0, 0, 0, 0, 0, 0, 0, 0, 0, 0, 0, 0, 0, 0, 0, 0, 0, 0, 0, 0, 0, 0, 0, 0, 0, 0, 0, 0, 0, 0, 0, 0, 0, 0, 0, 0, 0, 0, 0, 0, 0, 0, 0, 0, 0, 0, 0, 0, 0, 0, 0, 0, 0, 0, 0, 0, 0, 0, 0, 0, 0, 0, 0, 0, 0, 0, 0, 0, 0, 0, 0, 0, 0, 0, 0, 0, 0, 0, 0, 0, 0, 0, 0, 0, 0, 0, 0, 0, 0, 0, 0, 0, 0, 0, 0, 0, 0, 0, 0, 0, 0, 0, 0, 0, 0, 0, 0, 0, 0, 0, 0, 0, 0, 0, 0, 0, 0, 0, 0, 0, 0, 0, 0, 0, 0, 0, 0, 0, 0, 0, 0, 0, 0, 0, 0, 0, 0, 0, 0, 0, 0, 0, 0, 0, 0, 0, 0, 0, 0, 0, 0, 0, 0, 0, 0, 0, 0, 0, 0, 0, 0, 0, 0, 0, 0, 0, 0, 0, 0, 0, 0, 0, 0, 0, 0, 0, 0, 0, 0, 0, 0, 0, 0, 0, 0, 0, 0, 0, 0, 0, 0, 0, 0, 1, 1, 1, 1, 1, 1, 1, 1, 1, 1, 1, 1, 1, 1, 1, 1])
me_cube_001.polygons.foreach_set('material_index', [6, 6, 6, 6, 6, 6, 6, 6, 6, 6, 6, 6, 6, 6, 6, 6, 6, 6, 6, 6, 6, 6, 6, 6, 6, 6, 6, 6, 6, 6, 6, 6, 6, 6, 6, 6, 6, 6, 6, 6, 6, 6, 6, 6, 6, 6, 6, 6, 6, 6, 6, 6, 6, 6, 6, 6, 6, 6, 6, 6, 6, 6, 6, 6, 6, 6, 6, 6, 6, 6, 6, 6, 6, 6, 6, 6, 6, 6, 6, 6, 6, 6, 6, 6, 6, 6, 6, 6, 6, 6, 3, 3, 3, 3, 3, 3, 3, 3, 3, 3, 3, 3, 3, 3, 3, 3, 3, 3, 3, 3, 3, 3, 3, 3, 3, 3, 3, 3, 3, 3, 3, 3, 3, 3, 3, 3, 3, 3, 3, 3, 3, 3, 3, 3, 3, 3, 3, 3, 3, 3, 3, 3, 3, 3, 3, 3, 3, 3, 3, 3, 3, 3, 3, 3, 3, 3, 3, 3, 3, 3, 3, 3, 3, 3, 5, 5, 5, 5, 5, 5, 5, 5, 5, 5, 5, 5, 5, 5, 5, 5, 5, 5, 5, 5, 5, 5, 5, 5, 5, 5, 5, 5, 5, 5, 5, 5, 5, 5, 5, 5, 5, 5, 5, 5, 5, 5, 5, 5, 5, 5, 5, 5, 5, 5, 5, 5, 5, 5, 5, 5, 5, 5, 5, 5, 5, 5, 5, 5, 5, 5, 5, 5, 5, 5, 5, 5, 5, 5, 5, 5, 5, 5, 5, 5, 5, 5, 5, 5, 5, 5, 5, 5, 5, 5, 5, 5, 5, 5, 5, 5, 5, 5, 5, 5, 5, 5, 5, 5, 5, 5, 4, 4, 4, 4, 4, 4, 4, 4, 4, 4, 4, 4, 4, 4, 4, 4, 4, 4, 4, 4, 4, 4, 4, 4, 4, 4, 4, 4, 4, 4, 4, 4, 4, 4, 4, 4, 4, 4, 4, 4, 4, 4, 4, 4, 4, 4, 4, 4, 4, 4, 4, 4, 4, 4, 4, 4, 4, 4, 4, 4, 4, 4, 4, 4, 4, 0, 0, 0, 0, 0, 0, 0, 0, 0, 0, 0, 0, 0, 0, 0, 0, 0, 0, 0, 0, 0, 0, 0, 0, 0, 0, 0, 0, 0, 0, 0, 0, 0, 0, 0, 0, 0, 0, 0, 0, 0, 0, 0, 0, 0, 0, 0, 0, 0, 0, 0, 0, 0, 0, 0, 0, 0, 0, 0, 0, 0, 0, 0, 0, 0, 0, 0, 0, 0, 0, 0, 0, 0, 0, 0, 0, 0, 0, 0, 0, 0, 0, 0, 0, 0, 0, 0, 0, 0, 0, 0, 0, 0, 0, 0, 0, 0, 0, 0, 0, 0, 0, 0, 0, 0, 0, 0, 0, 0, 0, 0, 0, 0, 0, 0, 0, 0, 0, 0, 0, 0, 0, 0, 0, 0, 0, 0, 0, 0, 0, 0, 0, 0, 0, 0, 0, 0, 0, 0, 0, 0, 0, 0, 0, 0, 0, 0, 0, 0, 0, 0, 0, 0, 0, 0, 0, 0, 0, 0, 0, 0, 0, 0, 0, 0, 0, 0, 0, 0, 0, 0, 0, 0, 0, 0, 0, 0, 0, 0, 0, 0, 0, 0, 0, 0, 0, 0, 0, 0, 0, 0, 0, 0, 0, 0, 0, 0, 0, 0, 0, 0, 0, 0, 0, 0, 0, 0, 0, 0, 0, 0, 0, 0, 0, 0, 0, 0, 0, 0, 0, 0, 0, 0, 0, 1, 1, 1, 1, 2, 2, 2, 2, 2, 2, 2, 2, 1, 1, 1, 1, 2, 2, 2, 2, 1, 1, 1, 1, 1, 1, 1, 1, 2, 2, 2, 2, 1, 1, 1, 1, 2, 2, 2, 2, 2, 2, 2, 2, 1, 1, 1, 1, 2, 2, 2, 2, 1, 1, 1, 1, 1, 1, 1, 1, 2, 2, 2, 2, 5, 5, 5, 5, 5, 5, 5, 5, 5, 5, 5, 5, 5, 5, 5, 5])
me_cube_001.materials.append(mat_boardwood)
me_cube_001.materials.append(mat_boardwhite)
me_cube_001.materials.append(mat_boardblack)
me_cube_001.materials.append(mat_patiencepiece)
me_cube_001.materials.append(mat_lupepiece)
me_cube_001.materials.append(mat_linnellpiece)
me_cube_001.materials.append(mat_jobimpiece)
me_cube_001.use_remesh_preserve_volume = False
me_cube_001.use_remesh_preserve_attributes = False
me_cube_001.use_mirror_vertex_groups = False
me_cube_001.update()
arm_armature = bpy.data.armatures.new('Armature')  # bones are not reproduced

# ---- objects
ob_armature = bpy.data.objects.new('Armature', arm_armature)
ob_cube = bpy.data.objects.new('Cube', me_cube_001)

# ---- transforms, parenting, visibility, modifiers, constraints
ob_armature.location = (0.08046, -1.0, 0.03466)
ob_armature.show_in_front = True
ob_armature.lineart.crease_threshold = 0.0
ob_cube.parent = ob_armature
ob_cube.matrix_parent_inverse = Matrix(((1.0, 0.0, 0.0, -0.08046), (0.0, 1.0, 0.0, 1.0), (0.0, 0.0, 1.0, -0.03466), (0.0, 0.0, 0.0, 1.0)))
ob_cube.location = (0.0, 0.0, 0.0)
ob_cube.scale = (1.0, 1.0, -0.07683)
ob_cube.lineart.crease_threshold = 0.0
_vg = ob_cube.vertex_groups.new(name='Bone')
_vg = ob_cube.vertex_groups.new(name='Linnell')
_vg.add([176, 177, 178, 179, 180, 181, 182, 183, 184, 185, 186, 187, 188, 189, 190, 191, 192, 193, 194, 195, 196, 197, 198, 199, 200, 201, 202, 203, 204, 205, 206, 207, 208, 209, 210, 211, 212, 213, 214, 215, 216, 217, 218, 219, 220, 221, 222, 223, 224, 225, 226, 227, 228, 229, 230, 231, 232, 233, 234, 235, 236, 237, 238, 239, 240, 241, 242, 243, 244, 245, 246, 247, 248, 249, 250, 251, 252, 253, 254, 255, 256, 257, 258, 259, 260, 261, 262, 263, 264, 265, 266, 267, 268, 269, 270, 271, 272, 273, 274, 275, 276, 277, 278, 279, 280, 281, 282, 283, 284, 285, 286, 287, 643, 644, 645, 646, 647, 648, 649, 650, 651, 652, 653, 654, 655, 656, 657, 658], 1.0, 'REPLACE')
_vg = ob_cube.vertex_groups.new(name='Patience')
_vg.add([96, 97, 98, 99, 100, 101, 102, 103, 104, 105, 106, 107, 108, 109, 110, 111, 112, 113, 114, 115, 116, 117, 118, 119, 120, 121, 122, 123, 124, 125, 126, 127, 128, 129, 130, 131, 132, 133, 134, 135, 136, 137, 138, 139, 140, 141, 142, 143, 144, 145, 146, 147, 148, 149, 150, 151, 152, 153, 154, 155, 156, 157, 158, 159, 160, 161, 162, 163, 164, 165, 166, 167, 168, 169, 170, 171, 172, 173, 174, 175], 1.0, 'REPLACE')
_vg = ob_cube.vertex_groups.new(name='Jobim')
_vg.add([0, 1, 2, 3, 4, 5, 6, 7, 8, 9, 10, 11, 12, 13, 14, 15, 16, 17, 18, 19, 20, 21, 22, 23, 24, 25, 26, 27, 28, 29, 30, 31, 32, 33, 34, 35, 36, 37, 38, 39, 40, 41, 42, 43, 44, 45, 46, 47, 48, 49, 50, 51, 52, 53, 54, 55, 56, 57, 58, 59, 60, 61, 62, 63, 64, 65, 66, 67, 68, 69, 70, 71, 72, 73, 74, 75, 76, 77, 78, 79, 80, 81, 82, 83, 84, 85, 86, 87, 88, 89, 90, 91, 92, 93, 94, 95], 1.0, 'REPLACE')
_vg = ob_cube.vertex_groups.new(name='LaLupe')
_vg.add([288, 289, 290, 291, 292, 293, 294, 295, 296, 297, 298, 299, 300, 301, 302, 303, 304, 305, 306, 307, 308, 309, 310, 311, 312, 313, 314, 315, 316, 317, 318, 319, 320, 321, 322, 323, 324, 325, 326, 327, 328, 329, 330, 331, 332, 333, 334, 335, 336, 337, 338, 339, 340, 341, 342, 343, 344, 345, 346, 347, 348, 349, 350, 351, 352], 1.0, 'REPLACE')
_m = ob_cube.modifiers.new('Armature', 'ARMATURE')
_m.object = ob_armature

# ---- collection membership
col_collection_1.objects.link(ob_armature)
col_collection_1.objects.link(ob_cube)

# ---- scene / render settings (as saved in the file)
scene.frame_start = 1; scene.frame_end = 30; scene.frame_set(0)
scene.render.engine = 'BLENDER_EEVEE_NEXT'
scene.render.resolution_percentage = 50
scene.render.dither_intensity = 0.0
scene.cycles.use_denoising = False
scene.cycles.samples = 10
scene.cycles.sampling_pattern = 'TABULATED_SOBOL'
scene.cycles.light_sampling_threshold = 0.0
scene.cycles.use_adaptive_sampling = False
scene.cycles.use_light_tree = False
scene.cycles.blur_glossy = 0.0
scene.cycles.pixel_filter_type = 'GAUSSIAN'
scene.cycles.sample_clamp_indirect = 0.0
scene.view_settings.view_transform = 'Standard'
bpy.context.view_layer.update()

# ---- added for rendering (the .blend has no active camera and no usable light): camera, sun
cam_auto = bpy.data.cameras.new('AutoCamera')
cam_auto.lens = 50.0
cam_auto.sensor_width = 36.0
cam_auto.clip_end = 1000.0
ob_auto_camera = bpy.data.objects.new('AutoCamera', cam_auto)
scene.collection.objects.link(ob_auto_camera)
ob_auto_camera.location = (3.08334, -3.7, 2.79561)
ob_auto_camera.rotation_euler = (1.09748, -7.21219e-08, 0.694738)
scene.camera = ob_auto_camera
light_auto_sun = bpy.data.lights.new('AutoSun', 'SUN')
light_auto_sun.energy = 3.0
light_auto_sun.angle = 0.0523599
ob_auto_sun = bpy.data.objects.new('AutoSun', light_auto_sun)
scene.collection.objects.link(ob_auto_sun)
ob_auto_sun.rotation_euler = (0.872665, 0.174533, 0.523599)
bpy.context.view_layer.update()
